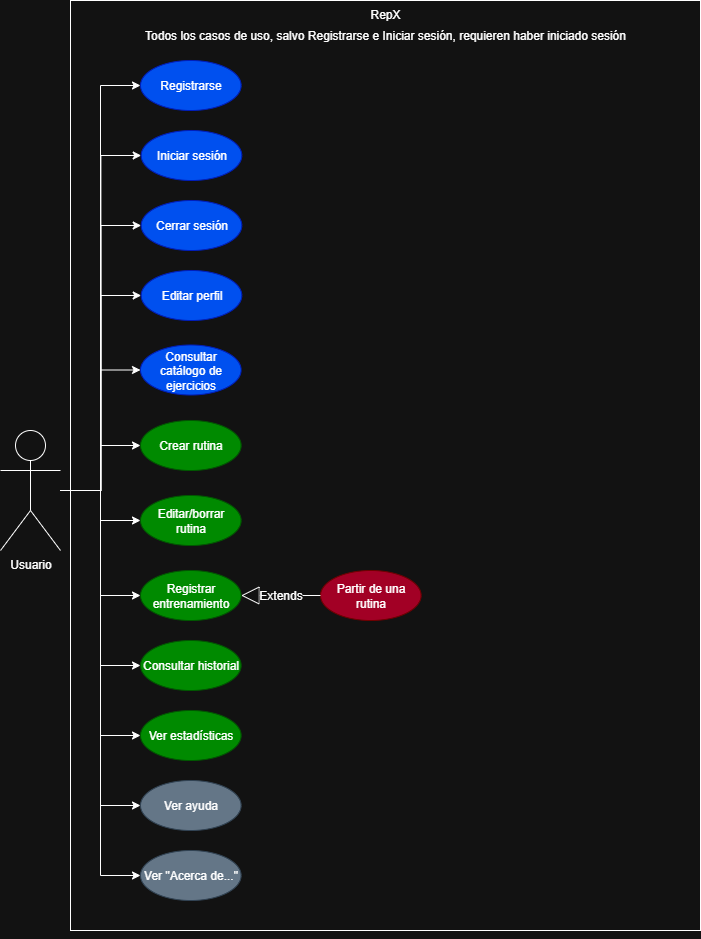

The diagram above was exported from draw.io. Its source (the exported page's mxGraphModel, read from the mxfile embedded in the PNG):
<mxGraphModel dx="1426" dy="841" grid="1" gridSize="10" guides="1" tooltips="1" connect="1" arrows="1" fold="1" page="1" pageScale="1" pageWidth="827" pageHeight="1169" math="0" shadow="0">
  <root>
    <mxCell id="0" />
    <mxCell id="1" parent="0" />
    <mxCell id="HKYj04xcZa6KWYvAfiu7-5" value="RepX" style="rounded=0;whiteSpace=wrap;html=1;verticalAlign=top;" parent="1" vertex="1">
      <mxGeometry x="140" y="190" width="630" height="930" as="geometry" />
    </mxCell>
    <mxCell id="nbb1JTRxJyyLTVfMFF2M-35" style="edgeStyle=orthogonalEdgeStyle;rounded=0;orthogonalLoop=1;jettySize=auto;html=1;entryX=0;entryY=0.5;entryDx=0;entryDy=0;fontFamily=Helvetica;fontSize=12;fontColor=#ffffff;" edge="1" parent="1" source="HKYj04xcZa6KWYvAfiu7-6" target="nbb1JTRxJyyLTVfMFF2M-22">
      <mxGeometry relative="1" as="geometry" />
    </mxCell>
    <mxCell id="nbb1JTRxJyyLTVfMFF2M-36" style="edgeStyle=orthogonalEdgeStyle;rounded=0;orthogonalLoop=1;jettySize=auto;html=1;entryX=0;entryY=0.5;entryDx=0;entryDy=0;fontFamily=Helvetica;fontSize=12;fontColor=#ffffff;" edge="1" parent="1" source="HKYj04xcZa6KWYvAfiu7-6" target="nbb1JTRxJyyLTVfMFF2M-23">
      <mxGeometry relative="1" as="geometry" />
    </mxCell>
    <mxCell id="nbb1JTRxJyyLTVfMFF2M-37" style="edgeStyle=orthogonalEdgeStyle;rounded=0;orthogonalLoop=1;jettySize=auto;html=1;entryX=0;entryY=0.5;entryDx=0;entryDy=0;fontFamily=Helvetica;fontSize=12;fontColor=#ffffff;" edge="1" parent="1" source="HKYj04xcZa6KWYvAfiu7-6" target="nbb1JTRxJyyLTVfMFF2M-24">
      <mxGeometry relative="1" as="geometry" />
    </mxCell>
    <mxCell id="nbb1JTRxJyyLTVfMFF2M-38" style="edgeStyle=orthogonalEdgeStyle;rounded=0;orthogonalLoop=1;jettySize=auto;html=1;entryX=0;entryY=0.5;entryDx=0;entryDy=0;fontFamily=Helvetica;fontSize=12;fontColor=#ffffff;" edge="1" parent="1" source="HKYj04xcZa6KWYvAfiu7-6" target="nbb1JTRxJyyLTVfMFF2M-25">
      <mxGeometry relative="1" as="geometry" />
    </mxCell>
    <mxCell id="nbb1JTRxJyyLTVfMFF2M-39" style="edgeStyle=orthogonalEdgeStyle;rounded=0;orthogonalLoop=1;jettySize=auto;html=1;entryX=0;entryY=0.5;entryDx=0;entryDy=0;fontFamily=Helvetica;fontSize=12;fontColor=#ffffff;" edge="1" parent="1" source="HKYj04xcZa6KWYvAfiu7-6" target="nbb1JTRxJyyLTVfMFF2M-21">
      <mxGeometry relative="1" as="geometry" />
    </mxCell>
    <mxCell id="nbb1JTRxJyyLTVfMFF2M-40" style="edgeStyle=orthogonalEdgeStyle;rounded=0;orthogonalLoop=1;jettySize=auto;html=1;entryX=0;entryY=0.5;entryDx=0;entryDy=0;fontFamily=Helvetica;fontSize=12;fontColor=#ffffff;" edge="1" parent="1" source="HKYj04xcZa6KWYvAfiu7-6" target="nbb1JTRxJyyLTVfMFF2M-26">
      <mxGeometry relative="1" as="geometry" />
    </mxCell>
    <mxCell id="nbb1JTRxJyyLTVfMFF2M-41" style="edgeStyle=orthogonalEdgeStyle;rounded=0;orthogonalLoop=1;jettySize=auto;html=1;entryX=0;entryY=0.5;entryDx=0;entryDy=0;fontFamily=Helvetica;fontSize=12;fontColor=#ffffff;" edge="1" parent="1" source="HKYj04xcZa6KWYvAfiu7-6" target="nbb1JTRxJyyLTVfMFF2M-27">
      <mxGeometry relative="1" as="geometry" />
    </mxCell>
    <mxCell id="nbb1JTRxJyyLTVfMFF2M-42" style="edgeStyle=orthogonalEdgeStyle;rounded=0;orthogonalLoop=1;jettySize=auto;html=1;entryX=0;entryY=0.5;entryDx=0;entryDy=0;fontFamily=Helvetica;fontSize=12;fontColor=#ffffff;" edge="1" parent="1" source="HKYj04xcZa6KWYvAfiu7-6" target="nbb1JTRxJyyLTVfMFF2M-28">
      <mxGeometry relative="1" as="geometry" />
    </mxCell>
    <mxCell id="nbb1JTRxJyyLTVfMFF2M-43" style="edgeStyle=orthogonalEdgeStyle;rounded=0;orthogonalLoop=1;jettySize=auto;html=1;entryX=0;entryY=0.5;entryDx=0;entryDy=0;fontFamily=Helvetica;fontSize=12;fontColor=#ffffff;" edge="1" parent="1" source="HKYj04xcZa6KWYvAfiu7-6" target="nbb1JTRxJyyLTVfMFF2M-30">
      <mxGeometry relative="1" as="geometry" />
    </mxCell>
    <mxCell id="nbb1JTRxJyyLTVfMFF2M-44" style="edgeStyle=orthogonalEdgeStyle;rounded=0;orthogonalLoop=1;jettySize=auto;html=1;entryX=0;entryY=0.5;entryDx=0;entryDy=0;fontFamily=Helvetica;fontSize=12;fontColor=#ffffff;" edge="1" parent="1" source="HKYj04xcZa6KWYvAfiu7-6" target="nbb1JTRxJyyLTVfMFF2M-31">
      <mxGeometry relative="1" as="geometry" />
    </mxCell>
    <mxCell id="nbb1JTRxJyyLTVfMFF2M-45" style="edgeStyle=orthogonalEdgeStyle;rounded=0;orthogonalLoop=1;jettySize=auto;html=1;entryX=0;entryY=0.5;entryDx=0;entryDy=0;fontFamily=Helvetica;fontSize=12;fontColor=#ffffff;" edge="1" parent="1" source="HKYj04xcZa6KWYvAfiu7-6" target="nbb1JTRxJyyLTVfMFF2M-32">
      <mxGeometry relative="1" as="geometry" />
    </mxCell>
    <mxCell id="nbb1JTRxJyyLTVfMFF2M-47" style="edgeStyle=orthogonalEdgeStyle;rounded=0;orthogonalLoop=1;jettySize=auto;html=1;entryX=0;entryY=0.5;entryDx=0;entryDy=0;fontFamily=Helvetica;fontSize=12;fontColor=#ffffff;" edge="1" parent="1" source="HKYj04xcZa6KWYvAfiu7-6" target="nbb1JTRxJyyLTVfMFF2M-33">
      <mxGeometry relative="1" as="geometry" />
    </mxCell>
    <mxCell id="HKYj04xcZa6KWYvAfiu7-6" value="Usuario" style="shape=umlActor;verticalLabelPosition=bottom;verticalAlign=top;html=1;outlineConnect=0;" parent="1" vertex="1">
      <mxGeometry x="70" y="620" width="60" height="120" as="geometry" />
    </mxCell>
    <mxCell id="HKYj04xcZa6KWYvAfiu7-20" value="Todos los casos de uso, salvo Registrarse e Iniciar sesión, requieren haber iniciado sesión" style="text;html=1;align=center;verticalAlign=middle;whiteSpace=wrap;rounded=0;" parent="1" vertex="1">
      <mxGeometry x="210" y="210" width="490" height="30" as="geometry" />
    </mxCell>
    <mxCell id="nbb1JTRxJyyLTVfMFF2M-21" value="Consultar catálogo de ejercicios" style="ellipse;whiteSpace=wrap;html=1;fillColor=#0050ef;fontColor=#ffffff;strokeColor=#001DBC;" vertex="1" parent="1">
      <mxGeometry x="210" y="534.5" width="100.62" height="50" as="geometry" />
    </mxCell>
    <mxCell id="nbb1JTRxJyyLTVfMFF2M-22" value="Registrarse" style="ellipse;whiteSpace=wrap;html=1;fillColor=#0050ef;fontColor=#ffffff;strokeColor=#001DBC;" vertex="1" parent="1">
      <mxGeometry x="210" y="250" width="100.62" height="50" as="geometry" />
    </mxCell>
    <mxCell id="nbb1JTRxJyyLTVfMFF2M-23" value="Iniciar sesión" style="ellipse;whiteSpace=wrap;html=1;fillColor=#0050ef;fontColor=#ffffff;strokeColor=#001DBC;" vertex="1" parent="1">
      <mxGeometry x="210.69" y="320" width="100.62" height="50" as="geometry" />
    </mxCell>
    <mxCell id="nbb1JTRxJyyLTVfMFF2M-24" value="Cerrar sesión" style="ellipse;whiteSpace=wrap;html=1;fillColor=#0050ef;fontColor=#ffffff;strokeColor=#001DBC;" vertex="1" parent="1">
      <mxGeometry x="210.69" y="390" width="100.62" height="50" as="geometry" />
    </mxCell>
    <mxCell id="nbb1JTRxJyyLTVfMFF2M-25" value="Editar perfil" style="ellipse;whiteSpace=wrap;html=1;fillColor=#0050ef;fontColor=#ffffff;strokeColor=#001DBC;" vertex="1" parent="1">
      <mxGeometry x="210.69" y="460" width="100.62" height="50" as="geometry" />
    </mxCell>
    <mxCell id="nbb1JTRxJyyLTVfMFF2M-26" value="Crear rutina" style="ellipse;whiteSpace=wrap;html=1;fillColor=#008a00;fontColor=#ffffff;strokeColor=#005700;" vertex="1" parent="1">
      <mxGeometry x="210" y="610" width="100.62" height="50" as="geometry" />
    </mxCell>
    <mxCell id="nbb1JTRxJyyLTVfMFF2M-27" value="Editar/borrar rutina" style="ellipse;whiteSpace=wrap;html=1;fillColor=#008a00;fontColor=#ffffff;strokeColor=#005700;" vertex="1" parent="1">
      <mxGeometry x="210" y="685" width="100.62" height="50" as="geometry" />
    </mxCell>
    <mxCell id="nbb1JTRxJyyLTVfMFF2M-28" value="Registrar entrenamiento" style="ellipse;whiteSpace=wrap;html=1;fillColor=#008a00;fontColor=#ffffff;strokeColor=#005700;" vertex="1" parent="1">
      <mxGeometry x="210" y="760" width="100.62" height="50" as="geometry" />
    </mxCell>
    <mxCell id="nbb1JTRxJyyLTVfMFF2M-29" value="Partir de una rutina" style="ellipse;whiteSpace=wrap;html=1;fillColor=#a20025;strokeColor=#6F0000;fontColor=#ffffff;" vertex="1" parent="1">
      <mxGeometry x="390" y="760" width="100.62" height="50" as="geometry" />
    </mxCell>
    <mxCell id="nbb1JTRxJyyLTVfMFF2M-30" value="Consultar historial" style="ellipse;whiteSpace=wrap;html=1;fillColor=#008a00;fontColor=#ffffff;strokeColor=#005700;" vertex="1" parent="1">
      <mxGeometry x="210" y="830" width="100.62" height="50" as="geometry" />
    </mxCell>
    <mxCell id="nbb1JTRxJyyLTVfMFF2M-31" value="Ver estadísticas" style="ellipse;whiteSpace=wrap;html=1;fillColor=#008a00;fontColor=#ffffff;strokeColor=#005700;" vertex="1" parent="1">
      <mxGeometry x="210" y="900" width="100.62" height="50" as="geometry" />
    </mxCell>
    <mxCell id="nbb1JTRxJyyLTVfMFF2M-32" value="Ver ayuda" style="ellipse;whiteSpace=wrap;html=1;fillColor=#647687;fontColor=#ffffff;strokeColor=#314354;" vertex="1" parent="1">
      <mxGeometry x="210" y="970" width="100.62" height="50" as="geometry" />
    </mxCell>
    <mxCell id="nbb1JTRxJyyLTVfMFF2M-33" value="Ver &quot;Acerca de...&quot;" style="ellipse;whiteSpace=wrap;html=1;fillColor=#647687;fontColor=#ffffff;strokeColor=#314354;" vertex="1" parent="1">
      <mxGeometry x="210" y="1040" width="100.62" height="50" as="geometry" />
    </mxCell>
    <mxCell id="nbb1JTRxJyyLTVfMFF2M-46" value="Extends" style="endArrow=block;endSize=16;endFill=0;html=1;rounded=0;fontFamily=Helvetica;fontSize=12;fontColor=#ffffff;entryX=1;entryY=0.5;entryDx=0;entryDy=0;exitX=0;exitY=0.5;exitDx=0;exitDy=0;" edge="1" parent="1" source="nbb1JTRxJyyLTVfMFF2M-29" target="nbb1JTRxJyyLTVfMFF2M-28">
      <mxGeometry width="160" relative="1" as="geometry">
        <mxPoint x="290" y="660" as="sourcePoint" />
        <mxPoint x="450" y="660" as="targetPoint" />
      </mxGeometry>
    </mxCell>
    <mxCell id="nbb1JTRxJyyLTVfMFF2M-48" style="edgeStyle=orthogonalEdgeStyle;rounded=0;orthogonalLoop=1;jettySize=auto;html=1;exitX=0.5;exitY=1;exitDx=0;exitDy=0;fontFamily=Helvetica;fontSize=12;fontColor=#ffffff;" edge="1" parent="1" source="HKYj04xcZa6KWYvAfiu7-5" target="HKYj04xcZa6KWYvAfiu7-5">
      <mxGeometry relative="1" as="geometry" />
    </mxCell>
  </root>
</mxGraphModel>